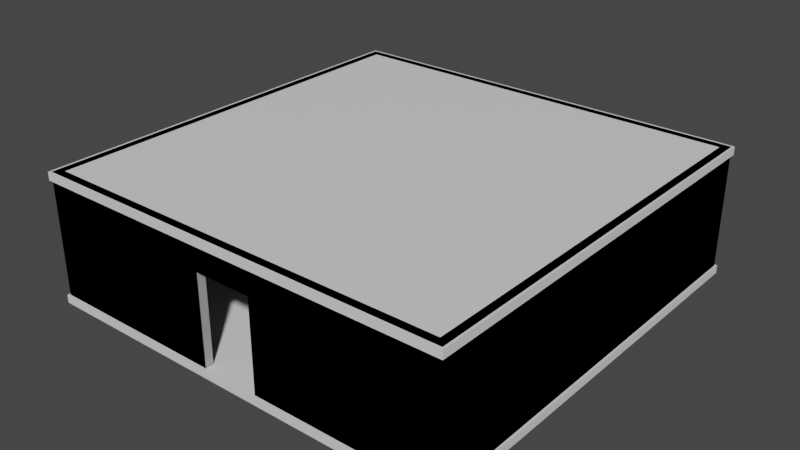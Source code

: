 # Source: StartRoom.blend  (saved by Blender 2.92.15; exported with 4.5.12 LTS)
import bpy
from mathutils import Matrix  # noqa: F401  (used for matrix-valued properties, if any)

bpy.ops.wm.read_factory_settings(use_empty=True)
scene = bpy.context.scene
scene.name = 'Scene'

# ---- collections
col_startroom = bpy.data.collections.new('StartRoom'); scene.collection.children.link(col_startroom)

# ---- materials (node trees are filled in below, after node groups)
mat_floor = bpy.data.materials.new('Floor')
mat_floor.use_transparent_shadow = False
mat_roof = bpy.data.materials.new('Roof')
mat_roof.use_transparent_shadow = False
mat_walls = bpy.data.materials.new('Walls')
mat_walls.use_transparent_shadow = False

# ---- material node trees
mat_floor.use_nodes = True; mat_floor.node_tree.nodes.clear()
_N = mat_floor.node_tree.nodes; _L = mat_floor.node_tree.links
n0 = _N.new('ShaderNodeBsdfPrincipled'); n0.name = 'Principled BSDF'; n0.location = (10, 300)
n0.distribution = 'GGX'
n0.subsurface_method = 'BURLEY'
n0.inputs[3].default_value = 1.45
n0.inputs[27].default_value = (0.0, 0.0, 0.0, 1.0)
n0.inputs[28].default_value = 1.0
n1 = _N.new('ShaderNodeOutputMaterial'); n1.name = 'Material Output'; n1.location = (300, 300)
_L.new(n0.outputs[0], n1.inputs[0])
n1.is_active_output = True
mat_roof.use_nodes = True; mat_roof.node_tree.nodes.clear()
_N = mat_roof.node_tree.nodes; _L = mat_roof.node_tree.links
n0 = _N.new('ShaderNodeBsdfPrincipled'); n0.name = 'Principled BSDF'; n0.location = (10, 300)
n0.distribution = 'GGX'
n0.subsurface_method = 'BURLEY'
n0.inputs[3].default_value = 1.45
n0.inputs[27].default_value = (0.0, 0.0, 0.0, 1.0)
n0.inputs[28].default_value = 1.0
n1 = _N.new('ShaderNodeOutputMaterial'); n1.name = 'Material Output'; n1.location = (300, 300)
_L.new(n0.outputs[0], n1.inputs[0])
n1.is_active_output = True
mat_walls.use_nodes = True; mat_walls.node_tree.nodes.clear()
_N = mat_walls.node_tree.nodes; _L = mat_walls.node_tree.links
n0 = _N.new('ShaderNodeBsdfPrincipled'); n0.name = 'Principled BSDF'; n0.location = (10, 300)
n0.distribution = 'GGX'
n0.subsurface_method = 'BURLEY'
n0.inputs[3].default_value = 1.45
n0.inputs[27].default_value = (0.0, 0.0, 0.0, 1.0)
n0.inputs[28].default_value = 1.0
n1 = _N.new('ShaderNodeOutputMaterial'); n1.name = 'Material Output'; n1.location = (300, 300)
_L.new(n0.outputs[0], n1.inputs[0])
n1.is_active_output = True

# ---- world
world_world = bpy.data.worlds.new('World'); scene.world = world_world
world_world.use_nodes = True; world_world.node_tree.nodes.clear()
_N = world_world.node_tree.nodes; _L = world_world.node_tree.links
n0 = _N.new('ShaderNodeOutputWorld'); n0.name = 'World Output'; n0.location = (300, 300)
n1 = _N.new('ShaderNodeBackground'); n1.name = 'Background'; n1.location = (10, 300)
n1.inputs[0].default_value = (0.05088, 0.05088, 0.05088, 1.0)
_L.new(n1.outputs[0], n0.inputs[0])
n0.is_active_output = True
world_world.color = (0.05088, 0.05088, 0.05088)
world_world.use_sun_shadow = False
world_world.sun_shadow_jitter_overblur = 0.0

# ---- meshes
me_floor = bpy.data.meshes.new('Floor')
me_floor.from_pydata([(-5.25, -5.25, -0.2), (-5.25, -5.25, -2.384e-07), (-5.25, 5.25, -0.2), (-5.25, 5.25, -2.384e-07), (5.25, -5.25, -0.2), (5.25, -5.25, -2.384e-07), (5.25, 5.25, -0.2), (5.25, 5.25, -2.384e-07)], [], [(0, 1, 3, 2), (2, 3, 7, 6), (6, 7, 5, 4), (4, 5, 1, 0), (2, 6, 4, 0), (7, 3, 1, 5)])
_uv = me_floor.uv_layers.new(name='UVMap')
_uv.uv.foreach_set('vector', [5.302, 5.499, 5.206, 5.499, 5.206, 0.4989, 5.302, 0.4989, 5.302, 0.4989, 5.206, 0.4989, 5.206, -4.5, 5.302, -4.5, 5.302, -4.5, 5.206, -4.5, 5.207, -9.499, 5.302, -9.499, 5.302, 10.5, 5.206, 10.5, 5.206, 5.499, 5.302, 5.499, 0.2049, -4.5, 0.2049, -9.499, 5.204, -9.499, 5.204, -4.5, -4.797, -4.5, -4.797, -9.499, 0.2026, -9.499, 0.2026, -4.5])
me_floor.materials.append(mat_floor)
me_floor.use_remesh_fix_poles = True
me_floor.use_remesh_preserve_attributes = False
me_floor.use_mirror_vertex_groups = False
me_floor.update()
me_roof = bpy.data.meshes.new('Roof')
me_roof.from_pydata([(-5.25, -5.25, 2.8), (-5.25, -5.25, 3.0), (-5.25, 5.25, 2.8), (-5.25, 5.25, 3.0), (5.25, -5.25, 2.8), (5.25, -5.25, 3.0), (5.25, 5.25, 2.8), (5.25, 5.25, 3.0)], [], [(0, 1, 3, 2), (2, 3, 7, 6), (6, 7, 5, 4), (4, 5, 1, 0), (2, 6, 4, 0), (7, 3, 1, 5)])
_uv = me_roof.uv_layers.new(name='UVMap')
_uv.uv.foreach_set('vector', [5.302, 5.499, 5.206, 5.499, 5.206, 0.4989, 5.302, 0.4989, 5.302, 0.4989, 5.206, 0.4989, 5.206, -4.5, 5.302, -4.5, 5.302, -4.5, 5.206, -4.5, 5.207, -9.499, 5.302, -9.499, 5.302, 10.5, 5.206, 10.5, 5.206, 5.499, 5.302, 5.499, 0.2049, -4.5, 0.2049, -9.499, 5.204, -9.499, 5.204, -4.5, -4.797, -4.5, -4.797, -9.499, 0.2026, -9.499, 0.2026, -4.5])
me_roof.materials.append(mat_roof)
me_roof.use_remesh_fix_poles = True
me_roof.use_remesh_preserve_attributes = False
me_roof.use_mirror_vertex_groups = False
me_roof.update()
me_walls = bpy.data.meshes.new('Walls')
me_walls.from_pydata([(5.0, 5.0, 3.0), (5.0, 5.0, 0.0), (5.0, -5.0, 3.0), (5.0, -5.0, 0.0), (-5.0, 5.0, 3.0), (-5.0, 5.0, 0.0), (-5.0, -5.0, 3.0), (-5.0, -5.0, 0.0), (-5.2, 5.2, 0.0), (-5.2, -5.2, 0.0), (5.2, 5.2, 0.0), (5.2, 5.2, 3.0), (-5.2, -5.2, 3.0), (5.2, -5.2, 3.0), (5.2, -5.2, 0.0), (-5.2, 5.2, 3.0), (-5.2, 5.2, 2.206), (5.2, -5.2, 2.206), (0.7011, -5.2, 0.0), (-0.7011, -5.2, 0.0), (-5.2, -5.2, 2.206), (5.2, 5.2, 2.206), (-0.7011, -5.2, 3.0), (0.7011, -5.2, 3.0), (0.7011, -5.2, 2.206), (-0.7011, -5.2, 2.206), (0.7012, -5.0, 0.0), (-0.7006, -5.0, 0.0), (0.7012, -5.0, 3.0), (-0.7006, -5.0, 3.0), (-5.0, -5.0, 2.206), (5.0, -5.0, 2.206), (5.0, 5.0, 2.206), (-5.0, 5.0, 2.206), (0.7012, -5.0, 2.206), (-0.7006, -5.0, 2.206)], [], [(31, 32, 1, 3), (0, 2, 13, 11), (6, 4, 15, 12), (5, 7, 9, 8), (3, 1, 10, 14), (20, 12, 15, 16), (21, 11, 13, 17), (16, 15, 11, 21), (1, 5, 8, 10), (4, 0, 11, 15), (25, 22, 12, 20), (32, 33, 5, 1), (33, 30, 7, 5), (8, 16, 21, 10), (19, 25, 20, 9), (27, 19, 9, 7), (10, 21, 17, 14), (9, 20, 16, 8), (35, 27, 7, 30), (22, 29, 6, 12), (13, 2, 28, 23), (23, 28, 29, 22), (31, 3, 26, 34), (34, 24, 25, 35), (3, 14, 18, 26), (34, 26, 18, 24), (14, 17, 24, 18), (35, 25, 19, 27), (17, 13, 23, 24), (24, 23, 22, 25), (28, 34, 35, 29), (2, 31, 34, 28), (29, 35, 30, 6), (4, 6, 30, 33), (0, 4, 33, 32), (2, 0, 32, 31)])
_uv = me_walls.uv_layers.new(name='UVMap')
_uv.uv.foreach_set('vector', [-6.245, 2.758, -12.49, 2.758, -12.49, 0.0006702, -6.245, 0.0006731, 0.2036, 1.753, 0.2036, 1.628, 0.2061, 1.625, 0.2061, 1.755, 0.1958, 1.753, 0.1958, 1.628, 0.1983, 1.625, 0.1983, 1.755, 0.1905, 1.753, 0.1905, 1.628, 0.193, 1.625, 0.193, 1.755, 0.201, 1.753, 0.201, 1.628, 0.2035, 1.625, 0.2035, 1.755, 0.02283, 1.673, 0.02283, 1.663, 0.1528, 1.663, 0.1528, 1.673, 0.02283, 1.635, 0.02283, 1.625, 0.1528, 1.625, 0.1528, 1.635, 0.02283, 1.71, 0.02283, 1.701, 0.1528, 1.701, 0.1528, 1.71, 0.1931, 1.753, 0.1931, 1.628, 0.1956, 1.625, 0.1956, 1.755, 0.1984, 1.753, 0.1984, 1.628, 0.2009, 1.625, 0.2009, 1.755, 0.1805, 1.699, 0.1904, 1.699, 0.1904, 1.755, 0.1805, 1.755, 12.5, 2.758, 6.253, 2.758, 6.253, 0.0006688, 12.5, 0.0006673, 6.253, 2.758, 0.003968, 2.758, 0.003968, 0.0006702, 6.253, 0.0006688, 0.02283, 1.738, 0.02283, 1.71, 0.1528, 1.71, 0.1528, 1.738, 0.1529, 1.699, 0.1805, 1.699, 0.1805, 1.755, 0.1529, 1.755, 0.02799, 1.794, 0.02549, 1.794, 0.02549, 1.738, 0.02799, 1.741, 0.02283, 1.663, 0.02283, 1.635, 0.1528, 1.635, 0.1528, 1.663, 0.02283, 1.7, 0.02283, 1.673, 0.1528, 1.673, 0.1528, 1.7, -2.683, 2.758, -2.683, 0.0006731, 0.003968, 0.0006702, 0.003968, 2.758, 0.2087, 1.682, 0.2062, 1.682, 0.2062, 1.628, 0.2087, 1.625, 0.2087, 1.755, 0.2062, 1.753, 0.2062, 1.699, 0.2087, 1.699, 0.2087, 1.699, 0.2062, 1.699, 0.2062, 1.682, 0.2087, 1.682, -6.245, 2.758, -6.245, 0.0006731, -3.558, 0.0006731, -3.558, 2.758, 0.02535, 1.783, 0.02285, 1.783, 0.02283, 1.766, 0.02533, 1.766, 0.0281, 1.741, 0.0306, 1.738, 0.0306, 1.794, 0.0281, 1.794, 0.02535, 1.783, 0.02537, 1.811, 0.02287, 1.811, 0.02285, 1.783, 0.1529, 1.625, 0.1805, 1.625, 0.1805, 1.682, 0.1529, 1.682, 0.02533, 1.766, 0.02283, 1.766, 0.02287, 1.738, 0.02537, 1.738, 0.1805, 1.625, 0.1904, 1.625, 0.1904, 1.682, 0.1805, 1.682, 0.1805, 1.682, 0.1904, 1.682, 0.1904, 1.699, 0.1805, 1.699, -3.558, 3.75, -3.558, 2.758, -2.683, 2.758, -2.683, 3.75, -6.245, 3.75, -6.245, 2.758, -3.558, 2.758, -3.558, 3.75, -2.683, 3.75, -2.683, 2.758, 0.003968, 2.758, 0.003968, 3.75, 6.253, 3.75, 0.003968, 3.75, 0.003968, 2.758, 6.253, 2.758, 12.5, 3.75, 6.253, 3.75, 6.253, 2.758, 12.5, 2.758, -6.245, 3.75, -12.49, 3.75, -12.49, 2.758, -6.245, 2.758])
me_walls.materials.append(mat_walls)
me_walls.use_remesh_preserve_volume = False
me_walls.use_remesh_preserve_attributes = False
me_walls.use_mirror_vertex_groups = False
me_walls.update()
me_ucx_walls_00 = bpy.data.meshes.new('UCX_Walls_00')
me_ucx_walls_00.from_pydata([(5.0, 5.0, 3.0), (5.0, 5.0, 0.0), (5.0, -5.0, 3.0), (5.0, -5.0, 0.0), (-5.0, 5.0, 3.0), (-5.0, 5.0, 0.0), (-5.0, -5.0, 3.0), (-5.0, -5.0, 0.0), (-5.2, 5.2, 0.0), (-5.2, -5.2, 0.0), (5.2, 5.2, 0.0), (5.2, 5.2, 3.0), (-5.2, -5.2, 3.0), (5.2, -5.2, 3.0), (5.2, -5.2, 0.0), (-5.2, 5.2, 3.0), (-5.2, 5.2, 2.206), (5.2, -5.2, 2.206), (0.7011, -5.2, 0.0), (-0.7011, -5.2, 0.0), (-5.2, -5.2, 2.206), (5.2, 5.2, 2.206), (-0.7011, -5.2, 3.0), (0.7011, -5.2, 3.0), (0.7011, -5.2, 2.206), (-0.7011, -5.2, 2.206), (0.7012, -5.0, 0.0), (-0.7006, -5.0, 0.0), (0.7012, -5.0, 3.0), (-0.7006, -5.0, 3.0), (-5.0, -5.0, 2.206), (5.0, -5.0, 2.206), (5.0, 5.0, 2.206), (-5.0, 5.0, 2.206), (0.7012, -5.0, 2.206), (-0.7006, -5.0, 2.206)], [], [(31, 32, 1, 3), (0, 2, 13, 11), (6, 4, 15, 12), (5, 7, 9, 8), (3, 1, 10, 14), (20, 12, 15, 16), (21, 11, 13, 17), (16, 15, 11, 21), (1, 5, 8, 10), (4, 0, 11, 15), (25, 22, 12, 20), (32, 33, 5, 1), (33, 30, 7, 5), (8, 16, 21, 10), (19, 25, 20, 9), (27, 19, 9, 7), (10, 21, 17, 14), (9, 20, 16, 8), (35, 27, 7, 30), (22, 29, 6, 12), (13, 2, 28, 23), (23, 28, 29, 22), (31, 3, 26, 34), (34, 24, 25, 35), (3, 14, 18, 26), (34, 26, 18, 24), (14, 17, 24, 18), (35, 25, 19, 27), (17, 13, 23, 24), (24, 23, 22, 25), (28, 34, 35, 29), (2, 31, 34, 28), (29, 35, 30, 6), (4, 6, 30, 33), (0, 4, 33, 32), (2, 0, 32, 31)])
_uv = me_ucx_walls_00.uv_layers.new(name='UVMap')
_uv.uv.foreach_set('vector', [-6.245, 2.758, -12.49, 2.758, -12.49, 0.0006702, -6.245, 0.0006731, 0.2036, 1.753, 0.2036, 1.628, 0.2061, 1.625, 0.2061, 1.755, 0.1958, 1.753, 0.1958, 1.628, 0.1983, 1.625, 0.1983, 1.755, 0.1905, 1.753, 0.1905, 1.628, 0.193, 1.625, 0.193, 1.755, 0.201, 1.753, 0.201, 1.628, 0.2035, 1.625, 0.2035, 1.755, 0.02283, 1.673, 0.02283, 1.663, 0.1528, 1.663, 0.1528, 1.673, 0.02283, 1.635, 0.02283, 1.625, 0.1528, 1.625, 0.1528, 1.635, 0.02283, 1.71, 0.02283, 1.701, 0.1528, 1.701, 0.1528, 1.71, 0.1931, 1.753, 0.1931, 1.628, 0.1956, 1.625, 0.1956, 1.755, 0.1984, 1.753, 0.1984, 1.628, 0.2009, 1.625, 0.2009, 1.755, 0.1805, 1.699, 0.1904, 1.699, 0.1904, 1.755, 0.1805, 1.755, 12.5, 2.758, 6.253, 2.758, 6.253, 0.0006688, 12.5, 0.0006673, 6.253, 2.758, 0.003968, 2.758, 0.003968, 0.0006702, 6.253, 0.0006688, 0.02283, 1.738, 0.02283, 1.71, 0.1528, 1.71, 0.1528, 1.738, 0.1529, 1.699, 0.1805, 1.699, 0.1805, 1.755, 0.1529, 1.755, 0.02799, 1.794, 0.02549, 1.794, 0.02549, 1.738, 0.02799, 1.741, 0.02283, 1.663, 0.02283, 1.635, 0.1528, 1.635, 0.1528, 1.663, 0.02283, 1.7, 0.02283, 1.673, 0.1528, 1.673, 0.1528, 1.7, -2.683, 2.758, -2.683, 0.0006731, 0.003968, 0.0006702, 0.003968, 2.758, 0.2087, 1.682, 0.2062, 1.682, 0.2062, 1.628, 0.2087, 1.625, 0.2087, 1.755, 0.2062, 1.753, 0.2062, 1.699, 0.2087, 1.699, 0.2087, 1.699, 0.2062, 1.699, 0.2062, 1.682, 0.2087, 1.682, -6.245, 2.758, -6.245, 0.0006731, -3.558, 0.0006731, -3.558, 2.758, 0.02535, 1.783, 0.02285, 1.783, 0.02283, 1.766, 0.02533, 1.766, 0.0281, 1.741, 0.0306, 1.738, 0.0306, 1.794, 0.0281, 1.794, 0.02535, 1.783, 0.02537, 1.811, 0.02287, 1.811, 0.02285, 1.783, 0.1529, 1.625, 0.1805, 1.625, 0.1805, 1.682, 0.1529, 1.682, 0.02533, 1.766, 0.02283, 1.766, 0.02287, 1.738, 0.02537, 1.738, 0.1805, 1.625, 0.1904, 1.625, 0.1904, 1.682, 0.1805, 1.682, 0.1805, 1.682, 0.1904, 1.682, 0.1904, 1.699, 0.1805, 1.699, -3.558, 3.75, -3.558, 2.758, -2.683, 2.758, -2.683, 3.75, -6.245, 3.75, -6.245, 2.758, -3.558, 2.758, -3.558, 3.75, -2.683, 3.75, -2.683, 2.758, 0.003968, 2.758, 0.003968, 3.75, 6.253, 3.75, 0.003968, 3.75, 0.003968, 2.758, 6.253, 2.758, 12.5, 3.75, 6.253, 3.75, 6.253, 2.758, 12.5, 2.758, -6.245, 3.75, -12.49, 3.75, -12.49, 2.758, -6.245, 2.758])
me_ucx_walls_00.use_remesh_preserve_volume = False
me_ucx_walls_00.use_remesh_preserve_attributes = False
me_ucx_walls_00.use_mirror_vertex_groups = False
me_ucx_walls_00.update()

# ---- objects
ob_floor = bpy.data.objects.new('Floor', me_floor)
ob_roof = bpy.data.objects.new('Roof', me_roof)
ob_walls = bpy.data.objects.new('Walls', me_walls)
ob_ucx_walls_00 = bpy.data.objects.new('UCX_Walls_00', me_ucx_walls_00)

# ---- transforms, parenting, visibility, modifiers, constraints
ob_floor.location = (0.0, 0.0, 0.0)
ob_floor.lineart.crease_threshold = 0.0
ob_roof.location = (0.0, 0.0, 0.0)
ob_roof.lineart.crease_threshold = 0.0
ob_walls.location = (0.0, 0.0, 0.0)
ob_walls.lock_rotations_4d = False
ob_walls.empty_display_type = 'ARROWS'
ob_walls.lineart.crease_threshold = 0.0
ob_ucx_walls_00.location = (0.0, 0.0, 0.0)
ob_ucx_walls_00.lock_rotations_4d = False
ob_ucx_walls_00.empty_display_type = 'ARROWS'
ob_ucx_walls_00.lineart.crease_threshold = 0.0

# ---- collection membership
col_startroom.objects.link(ob_floor)
col_startroom.objects.link(ob_roof)
col_startroom.objects.link(ob_walls)
col_startroom.objects.link(ob_ucx_walls_00)

# ---- scene / render settings (as saved in the file)
scene.frame_start = 1; scene.frame_end = 250; scene.frame_set(18)
scene.render.engine = 'BLENDER_EEVEE_NEXT'
scene.cycles.use_denoising = False
scene.cycles.samples = 128
scene.cycles.sampling_pattern = 'TABULATED_SOBOL'
scene.cycles.use_adaptive_sampling = False
scene.cycles.use_light_tree = False
scene.view_settings.view_transform = 'Filmic'
bpy.context.view_layer.update()

# ---- added for rendering (the .blend has no active camera and no usable light): camera, sun
cam_auto = bpy.data.cameras.new('AutoCamera')
cam_auto.lens = 50.0
cam_auto.sensor_width = 36.0
cam_auto.clip_end = 1000.0
ob_auto_camera = bpy.data.objects.new('AutoCamera', cam_auto)
scene.collection.objects.link(ob_auto_camera)
ob_auto_camera.location = (14.0543, -16.8651, 12.6434)
ob_auto_camera.rotation_euler = (1.09748, -7.21219e-08, 0.694738)
scene.camera = ob_auto_camera
light_auto_sun = bpy.data.lights.new('AutoSun', 'SUN')
light_auto_sun.energy = 3.0
light_auto_sun.angle = 0.0523599
ob_auto_sun = bpy.data.objects.new('AutoSun', light_auto_sun)
scene.collection.objects.link(ob_auto_sun)
ob_auto_sun.rotation_euler = (0.872665, 0.174533, 0.523599)
bpy.context.view_layer.update()
